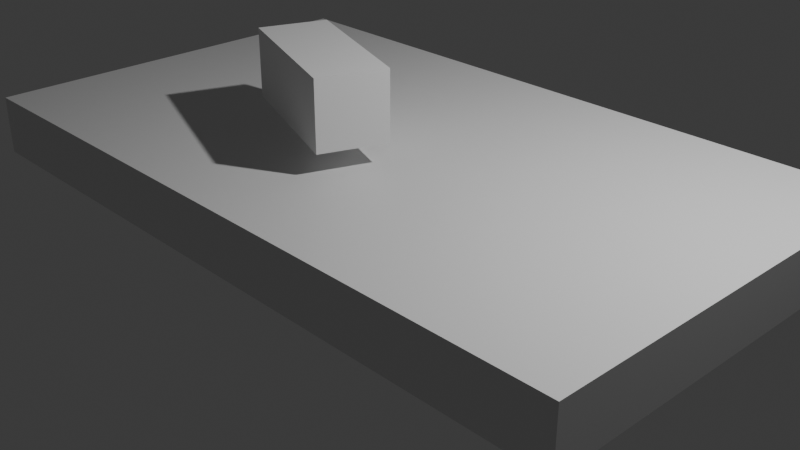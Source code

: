 # Source: Test.blend  (saved by Blender 4.3.32; exported with 4.5.12 LTS)
import bpy
from mathutils import Matrix  # noqa: F401  (used for matrix-valued properties, if any)

bpy.ops.wm.read_factory_settings(use_empty=True)
scene = bpy.context.scene
scene.name = 'Scene'

# ---- collections
col_collection = bpy.data.collections.new('Collection'); scene.collection.children.link(col_collection)

# ---- materials (node trees are filled in below, after node groups)
mat_material = bpy.data.materials.new('Material')
mat_material.alpha_threshold = 0.0
mat_material.roughness = 0.5
mat_material.line_color = (0.0, 0.0, 0.0, 1.0)

# ---- material node trees
mat_material.use_nodes = True; mat_material.node_tree.nodes.clear()
_N = mat_material.node_tree.nodes; _L = mat_material.node_tree.links
n0 = _N.new('ShaderNodeOutputMaterial'); n0.name = 'Material Output'; n0.location = (300, 300)
n1 = _N.new('ShaderNodeBsdfPrincipled'); n1.name = 'Principled BSDF'; n1.location = (10, 300)
n1.inputs[3].default_value = 1.45
_L.new(n1.outputs[0], n0.inputs[0])
n0.is_active_output = True

# ---- world
world_world = bpy.data.worlds.new('World'); scene.world = world_world
world_world.use_nodes = True; world_world.node_tree.nodes.clear()
_N = world_world.node_tree.nodes; _L = world_world.node_tree.links
n0 = _N.new('ShaderNodeOutputWorld'); n0.name = 'World Output'; n0.location = (300, 300)
n1 = _N.new('ShaderNodeBackground'); n1.name = 'Background'; n1.location = (10, 300)
n1.inputs[0].default_value = (0.05088, 0.05088, 0.05088, 1.0)
_L.new(n1.outputs[0], n0.inputs[0])
n0.is_active_output = True
world_world.color = (0.05088, 0.05088, 0.05088)
world_world.sun_shadow_jitter_overblur = 0.0

# ---- cameras
cam_camera = bpy.data.cameras.new('Camera')
cam_camera.clip_end = 100.0
cam_camera.ortho_scale = 7.314

# ---- lights
light_light = bpy.data.lights.new('Light', 'POINT')
light_light.energy = 1000.0
light_light.shadow_soft_size = 0.1

# ---- meshes
me_cube = bpy.data.meshes.new('Cube')
me_cube.from_pydata([(1.0, 1.0, 1.0), (1.0, 1.0, -1.0), (1.0, -1.0, 1.0), (1.0, -1.0, -1.0), (-1.0, 1.0, 1.0), (-1.0, 1.0, -1.0), (-1.0, -1.0, 1.0), (-1.0, -1.0, -1.0)], [], [(0, 4, 6, 2), (3, 2, 6, 7), (7, 6, 4, 5), (5, 1, 3, 7), (1, 0, 2, 3), (5, 4, 0, 1)])
_uv = me_cube.uv_layers.new(name='UVMap')
_uv.uv.foreach_set('vector', [0.625, 0.5, 0.875, 0.5, 0.875, 0.75, 0.625, 0.75, 0.375, 0.75, 0.625, 0.75, 0.625, 1.0, 0.375, 1.0, 0.375, 0.0, 0.625, 0.0, 0.625, 0.25, 0.375, 0.25, 0.125, 0.5, 0.375, 0.5, 0.375, 0.75, 0.125, 0.75, 0.375, 0.5, 0.625, 0.5, 0.625, 0.75, 0.375, 0.75, 0.375, 0.25, 0.625, 0.25, 0.625, 0.5, 0.375, 0.5])
me_cube.materials.append(mat_material)
me_cube.use_mirror_vertex_groups = False
me_cube.update()
me_cube_001 = bpy.data.meshes.new('Cube.001')
me_cube_001.from_pydata([(-1.0, -1.0, -1.0), (-1.0, -1.0, 1.0), (-1.0, 1.0, -1.0), (-1.0, 1.0, 1.0), (1.0, -1.0, -1.0), (1.0, -1.0, 1.0), (1.0, 1.0, -1.0), (1.0, 1.0, 1.0)], [], [(0, 1, 3, 2), (2, 3, 7, 6), (6, 7, 5, 4), (4, 5, 1, 0), (2, 6, 4, 0), (7, 3, 1, 5)])
_uv = me_cube_001.uv_layers.new(name='UVMap')
_uv.uv.foreach_set('vector', [0.375, 0.0, 0.625, 0.0, 0.625, 0.25, 0.375, 0.25, 0.375, 0.25, 0.625, 0.25, 0.625, 0.5, 0.375, 0.5, 0.375, 0.5, 0.625, 0.5, 0.625, 0.75, 0.375, 0.75, 0.375, 0.75, 0.625, 0.75, 0.625, 1.0, 0.375, 1.0, 0.125, 0.5, 0.375, 0.5, 0.375, 0.75, 0.125, 0.75, 0.625, 0.5, 0.875, 0.5, 0.875, 0.75, 0.625, 0.75])
me_cube_001.update()

# ---- objects
ob_cube = bpy.data.objects.new('Cube', me_cube)
ob_light = bpy.data.objects.new('Light', light_light)
ob_camera = bpy.data.objects.new('Camera', cam_camera)
ob_cube_001 = bpy.data.objects.new('Cube.001', me_cube_001)

# ---- transforms, parenting, visibility, modifiers, constraints
ob_cube.location = (0.0, 0.0, 0.5223)
ob_cube.scale = (3.843, 2.232, 0.3153)
ob_cube.lock_rotations_4d = False
ob_cube.empty_display_type = 'ARROWS'
ob_cube.lineart.crease_threshold = 0.0
ob_light.location = (4.076, 1.005, 5.904)
ob_light.rotation_euler = (0.6503, 0.05522, 1.866)
ob_light.lock_rotations_4d = False
ob_light.empty_display_type = 'ARROWS'
ob_light.color = (0.0, 0.0, 0.0, 0.0)
ob_light.lineart.crease_threshold = 0.0
ob_camera.location = (7.359, -6.926, 4.958)
ob_camera.rotation_euler = (1.109, 0.0, 0.8149)
ob_camera.lock_rotations_4d = False
ob_camera.empty_display_type = 'ARROWS'
ob_camera.color = (0.0, 0.0, 0.0, 0.0)
ob_camera.display_type = 'WIRE'
ob_camera.lineart.crease_threshold = 0.0
ob_cube_001.location = (-0.5433, -0.507, 1.426)
ob_cube_001.rotation_euler = (0.0, -0.0, -0.3533)
ob_cube_001.scale = (0.8384, 0.361, 0.361)

# ---- collection membership
col_collection.objects.link(ob_cube)
col_collection.objects.link(ob_light)
col_collection.objects.link(ob_camera)
col_collection.objects.link(ob_cube_001)

# ---- scene / render settings (as saved in the file)
scene.camera = ob_camera
scene.frame_start = 1; scene.frame_end = 250; scene.frame_set(39)
scene.render.engine = 'BLENDER_EEVEE_NEXT'
bpy.context.view_layer.update()
